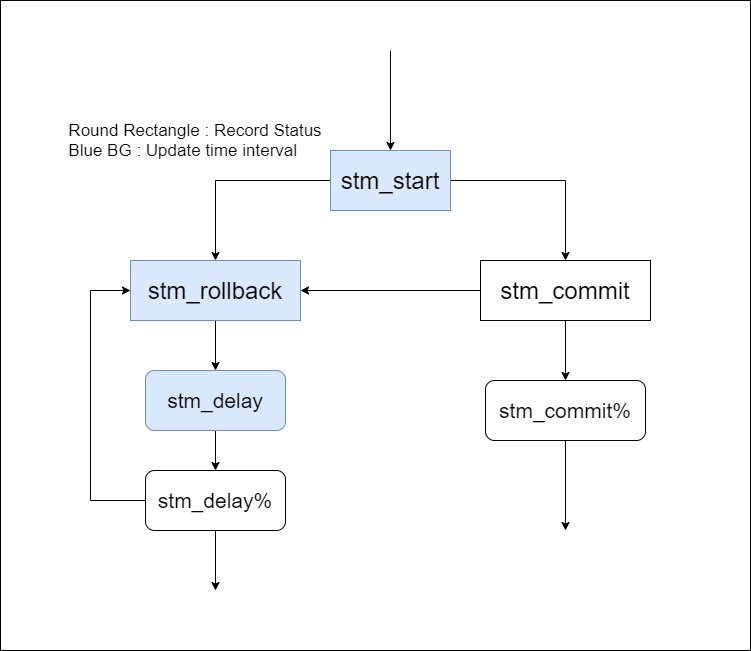

The diagram above was exported from draw.io. Its source (the exported page's mxGraphModel, read from the mxfile embedded in the PNG):
<mxGraphModel dx="1136" dy="1860" grid="1" gridSize="10" guides="1" tooltips="1" connect="1" arrows="1" fold="1" page="1" pageScale="1" pageWidth="827" pageHeight="1169" math="0" shadow="0">
  <root>
    <mxCell id="0" />
    <mxCell id="1" parent="0" />
    <mxCell id="QMiH1H94VNqxW0LjRRzQ-23" value="" style="rounded=0;whiteSpace=wrap;html=1;" vertex="1" parent="1">
      <mxGeometry x="50" y="-30" width="750" height="650" as="geometry" />
    </mxCell>
    <mxCell id="QMiH1H94VNqxW0LjRRzQ-20" style="edgeStyle=orthogonalEdgeStyle;rounded=0;orthogonalLoop=1;jettySize=auto;html=1;exitX=0.5;exitY=1;exitDx=0;exitDy=0;" edge="1" parent="1" source="QMiH1H94VNqxW0LjRRzQ-4">
      <mxGeometry relative="1" as="geometry">
        <mxPoint x="615" y="500" as="targetPoint" />
      </mxGeometry>
    </mxCell>
    <mxCell id="QMiH1H94VNqxW0LjRRzQ-4" value="&lt;font style=&quot;font-size: 21px&quot;&gt;stm_commit%&lt;/font&gt;" style="rounded=1;whiteSpace=wrap;html=1;" vertex="1" parent="1">
      <mxGeometry x="535" y="350" width="160" height="60" as="geometry" />
    </mxCell>
    <mxCell id="QMiH1H94VNqxW0LjRRzQ-18" style="edgeStyle=orthogonalEdgeStyle;rounded=0;orthogonalLoop=1;jettySize=auto;html=1;exitX=0.5;exitY=1;exitDx=0;exitDy=0;entryX=0.5;entryY=0;entryDx=0;entryDy=0;" edge="1" parent="1" source="QMiH1H94VNqxW0LjRRzQ-5" target="QMiH1H94VNqxW0LjRRzQ-9">
      <mxGeometry relative="1" as="geometry" />
    </mxCell>
    <mxCell id="QMiH1H94VNqxW0LjRRzQ-5" value="&lt;font style=&quot;font-size: 21px&quot;&gt;stm_delay&lt;/font&gt;" style="rounded=1;whiteSpace=wrap;html=1;fillColor=#dae8fc;strokeColor=#6c8ebf;" vertex="1" parent="1">
      <mxGeometry x="195" y="340" width="140" height="60" as="geometry" />
    </mxCell>
    <mxCell id="QMiH1H94VNqxW0LjRRzQ-10" style="edgeStyle=orthogonalEdgeStyle;rounded=0;orthogonalLoop=1;jettySize=auto;html=1;exitX=1;exitY=0.5;exitDx=0;exitDy=0;entryX=0.5;entryY=0;entryDx=0;entryDy=0;" edge="1" parent="1" source="QMiH1H94VNqxW0LjRRzQ-6" target="QMiH1H94VNqxW0LjRRzQ-7">
      <mxGeometry relative="1" as="geometry" />
    </mxCell>
    <mxCell id="QMiH1H94VNqxW0LjRRzQ-13" style="edgeStyle=orthogonalEdgeStyle;rounded=0;orthogonalLoop=1;jettySize=auto;html=1;exitX=0;exitY=0.5;exitDx=0;exitDy=0;entryX=0.5;entryY=0;entryDx=0;entryDy=0;" edge="1" parent="1" source="QMiH1H94VNqxW0LjRRzQ-6" target="QMiH1H94VNqxW0LjRRzQ-8">
      <mxGeometry relative="1" as="geometry" />
    </mxCell>
    <mxCell id="QMiH1H94VNqxW0LjRRzQ-6" value="&lt;font style=&quot;font-size: 24px&quot;&gt;stm_start&lt;/font&gt;" style="rounded=0;whiteSpace=wrap;html=1;fillColor=#dae8fc;strokeColor=#6c8ebf;" vertex="1" parent="1">
      <mxGeometry x="380" y="120" width="120" height="60" as="geometry" />
    </mxCell>
    <mxCell id="QMiH1H94VNqxW0LjRRzQ-11" style="edgeStyle=orthogonalEdgeStyle;rounded=0;orthogonalLoop=1;jettySize=auto;html=1;exitX=0.5;exitY=1;exitDx=0;exitDy=0;entryX=0.5;entryY=0;entryDx=0;entryDy=0;" edge="1" parent="1" source="QMiH1H94VNqxW0LjRRzQ-7" target="QMiH1H94VNqxW0LjRRzQ-4">
      <mxGeometry relative="1" as="geometry" />
    </mxCell>
    <mxCell id="QMiH1H94VNqxW0LjRRzQ-12" style="edgeStyle=orthogonalEdgeStyle;rounded=0;orthogonalLoop=1;jettySize=auto;html=1;exitX=0;exitY=0.5;exitDx=0;exitDy=0;entryX=1;entryY=0.5;entryDx=0;entryDy=0;" edge="1" parent="1" source="QMiH1H94VNqxW0LjRRzQ-7" target="QMiH1H94VNqxW0LjRRzQ-8">
      <mxGeometry relative="1" as="geometry" />
    </mxCell>
    <mxCell id="QMiH1H94VNqxW0LjRRzQ-7" value="&lt;font style=&quot;font-size: 24px&quot;&gt;stm_commit&lt;/font&gt;" style="rounded=0;whiteSpace=wrap;html=1;" vertex="1" parent="1">
      <mxGeometry x="530" y="230" width="170" height="60" as="geometry" />
    </mxCell>
    <mxCell id="QMiH1H94VNqxW0LjRRzQ-17" style="edgeStyle=orthogonalEdgeStyle;rounded=0;orthogonalLoop=1;jettySize=auto;html=1;exitX=0.5;exitY=1;exitDx=0;exitDy=0;entryX=0.5;entryY=0;entryDx=0;entryDy=0;" edge="1" parent="1" source="QMiH1H94VNqxW0LjRRzQ-8" target="QMiH1H94VNqxW0LjRRzQ-5">
      <mxGeometry relative="1" as="geometry" />
    </mxCell>
    <mxCell id="QMiH1H94VNqxW0LjRRzQ-8" value="&lt;font style=&quot;font-size: 24px&quot;&gt;stm_rollback&lt;/font&gt;" style="rounded=0;whiteSpace=wrap;html=1;fillColor=#dae8fc;strokeColor=#6c8ebf;" vertex="1" parent="1">
      <mxGeometry x="180" y="230" width="170" height="60" as="geometry" />
    </mxCell>
    <mxCell id="QMiH1H94VNqxW0LjRRzQ-19" style="edgeStyle=orthogonalEdgeStyle;rounded=0;orthogonalLoop=1;jettySize=auto;html=1;exitX=0.5;exitY=1;exitDx=0;exitDy=0;" edge="1" parent="1" source="QMiH1H94VNqxW0LjRRzQ-9">
      <mxGeometry relative="1" as="geometry">
        <mxPoint x="265" y="560" as="targetPoint" />
      </mxGeometry>
    </mxCell>
    <mxCell id="QMiH1H94VNqxW0LjRRzQ-21" style="edgeStyle=orthogonalEdgeStyle;rounded=0;orthogonalLoop=1;jettySize=auto;html=1;exitX=0;exitY=0.5;exitDx=0;exitDy=0;entryX=0;entryY=0.5;entryDx=0;entryDy=0;" edge="1" parent="1" source="QMiH1H94VNqxW0LjRRzQ-9" target="QMiH1H94VNqxW0LjRRzQ-8">
      <mxGeometry relative="1" as="geometry">
        <Array as="points">
          <mxPoint x="140" y="470" />
          <mxPoint x="140" y="260" />
        </Array>
      </mxGeometry>
    </mxCell>
    <mxCell id="QMiH1H94VNqxW0LjRRzQ-9" value="&lt;font style=&quot;font-size: 21px&quot;&gt;stm_delay%&lt;/font&gt;" style="rounded=1;whiteSpace=wrap;html=1;" vertex="1" parent="1">
      <mxGeometry x="195" y="440" width="140" height="60" as="geometry" />
    </mxCell>
    <mxCell id="QMiH1H94VNqxW0LjRRzQ-16" value="" style="endArrow=classic;html=1;" edge="1" parent="1">
      <mxGeometry width="50" height="50" relative="1" as="geometry">
        <mxPoint x="440" y="20" as="sourcePoint" />
        <mxPoint x="440" y="120" as="targetPoint" />
      </mxGeometry>
    </mxCell>
    <mxCell id="QMiH1H94VNqxW0LjRRzQ-22" value="&lt;div style=&quot;text-align: left ; font-size: 17px&quot;&gt;&lt;span&gt;&lt;font style=&quot;font-size: 17px&quot;&gt;Round Rectangle : Record Status&lt;/font&gt;&lt;/span&gt;&lt;/div&gt;&lt;div style=&quot;text-align: left ; font-size: 17px&quot;&gt;&lt;span&gt;&lt;font style=&quot;font-size: 17px&quot;&gt;Blue BG : Update time interval&lt;/font&gt;&lt;/span&gt;&lt;/div&gt;" style="text;html=1;strokeColor=none;fillColor=none;align=center;verticalAlign=middle;whiteSpace=wrap;rounded=0;" vertex="1" parent="1">
      <mxGeometry x="110" y="70" width="270" height="80" as="geometry" />
    </mxCell>
  </root>
</mxGraphModel>